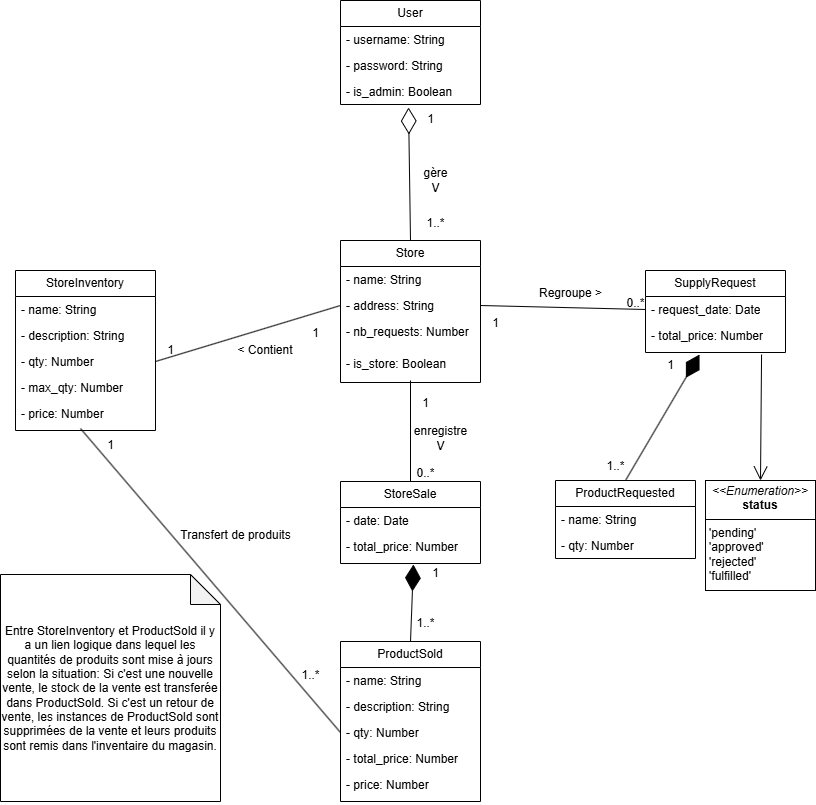

The diagram above was exported from draw.io. Its source (the exported page's mxGraphModel, read from the mxfile embedded in the PNG):
<mxGraphModel dx="1665" dy="1857" grid="1" gridSize="10" guides="1" tooltips="1" connect="1" arrows="1" fold="1" page="1" pageScale="1" pageWidth="850" pageHeight="1100" math="0" shadow="0">
  <root>
    <mxCell id="0" />
    <mxCell id="1" parent="0" />
    <mxCell id="zQhMr7AfknGwRGQQnedS-1" value="Store" style="swimlane;fontStyle=0;childLayout=stackLayout;horizontal=1;startSize=26;fillColor=none;horizontalStack=0;resizeParent=1;resizeParentMax=0;resizeLast=0;collapsible=1;marginBottom=0;whiteSpace=wrap;html=1;" parent="1" vertex="1">
      <mxGeometry x="355" y="30" width="140" height="142" as="geometry" />
    </mxCell>
    <mxCell id="zQhMr7AfknGwRGQQnedS-2" value="- name: String" style="text;strokeColor=none;fillColor=none;align=left;verticalAlign=top;spacingLeft=4;spacingRight=4;overflow=hidden;rotatable=0;points=[[0,0.5],[1,0.5]];portConstraint=eastwest;whiteSpace=wrap;html=1;" parent="zQhMr7AfknGwRGQQnedS-1" vertex="1">
      <mxGeometry y="26" width="140" height="26" as="geometry" />
    </mxCell>
    <mxCell id="zQhMr7AfknGwRGQQnedS-3" value="- address: String" style="text;strokeColor=none;fillColor=none;align=left;verticalAlign=top;spacingLeft=4;spacingRight=4;overflow=hidden;rotatable=0;points=[[0,0.5],[1,0.5]];portConstraint=eastwest;whiteSpace=wrap;html=1;" parent="zQhMr7AfknGwRGQQnedS-1" vertex="1">
      <mxGeometry y="52" width="140" height="26" as="geometry" />
    </mxCell>
    <mxCell id="zQhMr7AfknGwRGQQnedS-4" value="- nb_requests: Number" style="text;strokeColor=none;fillColor=none;align=left;verticalAlign=top;spacingLeft=4;spacingRight=4;overflow=hidden;rotatable=0;points=[[0,0.5],[1,0.5]];portConstraint=eastwest;whiteSpace=wrap;html=1;" parent="zQhMr7AfknGwRGQQnedS-1" vertex="1">
      <mxGeometry y="78" width="140" height="32" as="geometry" />
    </mxCell>
    <mxCell id="6a12NX3yjwQNqYNZVY4e-1" value="- is_store: Boolean" style="text;strokeColor=none;fillColor=none;align=left;verticalAlign=top;spacingLeft=4;spacingRight=4;overflow=hidden;rotatable=0;points=[[0,0.5],[1,0.5]];portConstraint=eastwest;whiteSpace=wrap;html=1;" parent="zQhMr7AfknGwRGQQnedS-1" vertex="1">
      <mxGeometry y="110" width="140" height="32" as="geometry" />
    </mxCell>
    <mxCell id="zQhMr7AfknGwRGQQnedS-5" value="StoreInventory" style="swimlane;fontStyle=0;childLayout=stackLayout;horizontal=1;startSize=26;fillColor=none;horizontalStack=0;resizeParent=1;resizeParentMax=0;resizeLast=0;collapsible=1;marginBottom=0;whiteSpace=wrap;html=1;" parent="1" vertex="1">
      <mxGeometry x="30" y="60" width="140" height="160" as="geometry" />
    </mxCell>
    <mxCell id="zQhMr7AfknGwRGQQnedS-6" value="- name: String" style="text;strokeColor=none;fillColor=none;align=left;verticalAlign=top;spacingLeft=4;spacingRight=4;overflow=hidden;rotatable=0;points=[[0,0.5],[1,0.5]];portConstraint=eastwest;whiteSpace=wrap;html=1;" parent="zQhMr7AfknGwRGQQnedS-5" vertex="1">
      <mxGeometry y="26" width="140" height="26" as="geometry" />
    </mxCell>
    <mxCell id="zQhMr7AfknGwRGQQnedS-7" value="- description: String" style="text;strokeColor=none;fillColor=none;align=left;verticalAlign=top;spacingLeft=4;spacingRight=4;overflow=hidden;rotatable=0;points=[[0,0.5],[1,0.5]];portConstraint=eastwest;whiteSpace=wrap;html=1;" parent="zQhMr7AfknGwRGQQnedS-5" vertex="1">
      <mxGeometry y="52" width="140" height="26" as="geometry" />
    </mxCell>
    <mxCell id="zQhMr7AfknGwRGQQnedS-9" value="- qty: Number" style="text;strokeColor=none;fillColor=none;align=left;verticalAlign=top;spacingLeft=4;spacingRight=4;overflow=hidden;rotatable=0;points=[[0,0.5],[1,0.5]];portConstraint=eastwest;whiteSpace=wrap;html=1;" parent="zQhMr7AfknGwRGQQnedS-5" vertex="1">
      <mxGeometry y="78" width="140" height="26" as="geometry" />
    </mxCell>
    <mxCell id="zQhMr7AfknGwRGQQnedS-10" value="- max_qty: Number" style="text;strokeColor=none;fillColor=none;align=left;verticalAlign=top;spacingLeft=4;spacingRight=4;overflow=hidden;rotatable=0;points=[[0,0.5],[1,0.5]];portConstraint=eastwest;whiteSpace=wrap;html=1;" parent="zQhMr7AfknGwRGQQnedS-5" vertex="1">
      <mxGeometry y="104" width="140" height="26" as="geometry" />
    </mxCell>
    <mxCell id="zQhMr7AfknGwRGQQnedS-8" value="- price: Number" style="text;strokeColor=none;fillColor=none;align=left;verticalAlign=top;spacingLeft=4;spacingRight=4;overflow=hidden;rotatable=0;points=[[0,0.5],[1,0.5]];portConstraint=eastwest;whiteSpace=wrap;html=1;" parent="zQhMr7AfknGwRGQQnedS-5" vertex="1">
      <mxGeometry y="130" width="140" height="30" as="geometry" />
    </mxCell>
    <mxCell id="zQhMr7AfknGwRGQQnedS-11" value="ProductSold" style="swimlane;fontStyle=0;childLayout=stackLayout;horizontal=1;startSize=26;fillColor=none;horizontalStack=0;resizeParent=1;resizeParentMax=0;resizeLast=0;collapsible=1;marginBottom=0;whiteSpace=wrap;html=1;" parent="1" vertex="1">
      <mxGeometry x="355" y="431" width="140" height="160" as="geometry" />
    </mxCell>
    <mxCell id="zQhMr7AfknGwRGQQnedS-12" value="- name: String" style="text;strokeColor=none;fillColor=none;align=left;verticalAlign=top;spacingLeft=4;spacingRight=4;overflow=hidden;rotatable=0;points=[[0,0.5],[1,0.5]];portConstraint=eastwest;whiteSpace=wrap;html=1;" parent="zQhMr7AfknGwRGQQnedS-11" vertex="1">
      <mxGeometry y="26" width="140" height="26" as="geometry" />
    </mxCell>
    <mxCell id="zQhMr7AfknGwRGQQnedS-13" value="- description: String" style="text;strokeColor=none;fillColor=none;align=left;verticalAlign=top;spacingLeft=4;spacingRight=4;overflow=hidden;rotatable=0;points=[[0,0.5],[1,0.5]];portConstraint=eastwest;whiteSpace=wrap;html=1;" parent="zQhMr7AfknGwRGQQnedS-11" vertex="1">
      <mxGeometry y="52" width="140" height="26" as="geometry" />
    </mxCell>
    <mxCell id="zQhMr7AfknGwRGQQnedS-14" value="- qty: Number" style="text;strokeColor=none;fillColor=none;align=left;verticalAlign=top;spacingLeft=4;spacingRight=4;overflow=hidden;rotatable=0;points=[[0,0.5],[1,0.5]];portConstraint=eastwest;whiteSpace=wrap;html=1;" parent="zQhMr7AfknGwRGQQnedS-11" vertex="1">
      <mxGeometry y="78" width="140" height="26" as="geometry" />
    </mxCell>
    <mxCell id="zQhMr7AfknGwRGQQnedS-15" value="- total_price: Number" style="text;strokeColor=none;fillColor=none;align=left;verticalAlign=top;spacingLeft=4;spacingRight=4;overflow=hidden;rotatable=0;points=[[0,0.5],[1,0.5]];portConstraint=eastwest;whiteSpace=wrap;html=1;" parent="zQhMr7AfknGwRGQQnedS-11" vertex="1">
      <mxGeometry y="104" width="140" height="26" as="geometry" />
    </mxCell>
    <mxCell id="zQhMr7AfknGwRGQQnedS-16" value="- price: Number" style="text;strokeColor=none;fillColor=none;align=left;verticalAlign=top;spacingLeft=4;spacingRight=4;overflow=hidden;rotatable=0;points=[[0,0.5],[1,0.5]];portConstraint=eastwest;whiteSpace=wrap;html=1;" parent="zQhMr7AfknGwRGQQnedS-11" vertex="1">
      <mxGeometry y="130" width="140" height="30" as="geometry" />
    </mxCell>
    <mxCell id="zQhMr7AfknGwRGQQnedS-17" value="StoreSale" style="swimlane;fontStyle=0;childLayout=stackLayout;horizontal=1;startSize=26;fillColor=none;horizontalStack=0;resizeParent=1;resizeParentMax=0;resizeLast=0;collapsible=1;marginBottom=0;whiteSpace=wrap;html=1;" parent="1" vertex="1">
      <mxGeometry x="355" y="271" width="140" height="82" as="geometry" />
    </mxCell>
    <mxCell id="zQhMr7AfknGwRGQQnedS-21" value="- date: Date" style="text;strokeColor=none;fillColor=none;align=left;verticalAlign=top;spacingLeft=4;spacingRight=4;overflow=hidden;rotatable=0;points=[[0,0.5],[1,0.5]];portConstraint=eastwest;whiteSpace=wrap;html=1;" parent="zQhMr7AfknGwRGQQnedS-17" vertex="1">
      <mxGeometry y="26" width="140" height="26" as="geometry" />
    </mxCell>
    <mxCell id="zQhMr7AfknGwRGQQnedS-22" value="- total_price: Number" style="text;strokeColor=none;fillColor=none;align=left;verticalAlign=top;spacingLeft=4;spacingRight=4;overflow=hidden;rotatable=0;points=[[0,0.5],[1,0.5]];portConstraint=eastwest;whiteSpace=wrap;html=1;" parent="zQhMr7AfknGwRGQQnedS-17" vertex="1">
      <mxGeometry y="52" width="140" height="30" as="geometry" />
    </mxCell>
    <mxCell id="zQhMr7AfknGwRGQQnedS-27" value="SupplyRequest" style="swimlane;fontStyle=0;childLayout=stackLayout;horizontal=1;startSize=26;fillColor=none;horizontalStack=0;resizeParent=1;resizeParentMax=0;resizeLast=0;collapsible=1;marginBottom=0;whiteSpace=wrap;html=1;" parent="1" vertex="1">
      <mxGeometry x="660" y="60" width="140" height="82" as="geometry" />
    </mxCell>
    <mxCell id="zQhMr7AfknGwRGQQnedS-28" value="- request_date: Date" style="text;strokeColor=none;fillColor=none;align=left;verticalAlign=top;spacingLeft=4;spacingRight=4;overflow=hidden;rotatable=0;points=[[0,0.5],[1,0.5]];portConstraint=eastwest;whiteSpace=wrap;html=1;" parent="zQhMr7AfknGwRGQQnedS-27" vertex="1">
      <mxGeometry y="26" width="140" height="26" as="geometry" />
    </mxCell>
    <mxCell id="zQhMr7AfknGwRGQQnedS-29" value="- total_price: Number" style="text;strokeColor=none;fillColor=none;align=left;verticalAlign=top;spacingLeft=4;spacingRight=4;overflow=hidden;rotatable=0;points=[[0,0.5],[1,0.5]];portConstraint=eastwest;whiteSpace=wrap;html=1;" parent="zQhMr7AfknGwRGQQnedS-27" vertex="1">
      <mxGeometry y="52" width="140" height="30" as="geometry" />
    </mxCell>
    <mxCell id="zQhMr7AfknGwRGQQnedS-30" value="&lt;p style=&quot;margin:0px;margin-top:4px;text-align:center;&quot;&gt;&lt;i&gt;&amp;lt;&amp;lt;Enumeration&amp;gt;&amp;gt;&lt;/i&gt;&lt;br&gt;&lt;b&gt;status&lt;/b&gt;&lt;/p&gt;&lt;hr size=&quot;1&quot; style=&quot;border-style:solid;&quot;&gt;&lt;p style=&quot;margin:0px;margin-left:4px;&quot;&gt;'pending'&lt;/p&gt;&lt;p style=&quot;margin:0px;margin-left:4px;&quot;&gt;'approved'&lt;/p&gt;&lt;p style=&quot;margin:0px;margin-left:4px;&quot;&gt;'rejected'&lt;/p&gt;&lt;p style=&quot;margin:0px;margin-left:4px;&quot;&gt;'fulfilled'&lt;/p&gt;" style="verticalAlign=top;align=left;overflow=fill;html=1;whiteSpace=wrap;" parent="1" vertex="1">
      <mxGeometry x="720" y="270" width="110" height="110" as="geometry" />
    </mxCell>
    <mxCell id="zQhMr7AfknGwRGQQnedS-31" value="ProductRequested" style="swimlane;fontStyle=0;childLayout=stackLayout;horizontal=1;startSize=26;fillColor=none;horizontalStack=0;resizeParent=1;resizeParentMax=0;resizeLast=0;collapsible=1;marginBottom=0;whiteSpace=wrap;html=1;" parent="1" vertex="1">
      <mxGeometry x="570" y="270" width="140" height="78" as="geometry" />
    </mxCell>
    <mxCell id="zQhMr7AfknGwRGQQnedS-32" value="- name: String" style="text;strokeColor=none;fillColor=none;align=left;verticalAlign=top;spacingLeft=4;spacingRight=4;overflow=hidden;rotatable=0;points=[[0,0.5],[1,0.5]];portConstraint=eastwest;whiteSpace=wrap;html=1;" parent="zQhMr7AfknGwRGQQnedS-31" vertex="1">
      <mxGeometry y="26" width="140" height="26" as="geometry" />
    </mxCell>
    <mxCell id="zQhMr7AfknGwRGQQnedS-34" value="- qty: Number" style="text;strokeColor=none;fillColor=none;align=left;verticalAlign=top;spacingLeft=4;spacingRight=4;overflow=hidden;rotatable=0;points=[[0,0.5],[1,0.5]];portConstraint=eastwest;whiteSpace=wrap;html=1;" parent="zQhMr7AfknGwRGQQnedS-31" vertex="1">
      <mxGeometry y="52" width="140" height="26" as="geometry" />
    </mxCell>
    <mxCell id="zQhMr7AfknGwRGQQnedS-43" value="" style="endArrow=open;endFill=1;endSize=12;html=1;rounded=0;exitX=0.829;exitY=1.067;exitDx=0;exitDy=0;entryX=0.5;entryY=0;entryDx=0;entryDy=0;exitPerimeter=0;" parent="1" source="zQhMr7AfknGwRGQQnedS-29" target="zQhMr7AfknGwRGQQnedS-30" edge="1">
      <mxGeometry width="160" relative="1" as="geometry">
        <mxPoint x="510" y="650" as="sourcePoint" />
        <mxPoint x="780" y="380" as="targetPoint" />
      </mxGeometry>
    </mxCell>
    <mxCell id="zQhMr7AfknGwRGQQnedS-44" value="" style="endArrow=diamondThin;endFill=1;endSize=24;html=1;rounded=0;entryX=0.386;entryY=1.067;entryDx=0;entryDy=0;entryPerimeter=0;exitX=0.5;exitY=0;exitDx=0;exitDy=0;" parent="1" source="zQhMr7AfknGwRGQQnedS-31" target="zQhMr7AfknGwRGQQnedS-29" edge="1">
      <mxGeometry width="160" relative="1" as="geometry">
        <mxPoint x="570" y="590" as="sourcePoint" />
        <mxPoint x="730" y="590" as="targetPoint" />
      </mxGeometry>
    </mxCell>
    <mxCell id="zQhMr7AfknGwRGQQnedS-45" value="" style="endArrow=diamondThin;endFill=1;endSize=24;html=1;rounded=0;entryX=0.521;entryY=1.033;entryDx=0;entryDy=0;entryPerimeter=0;exitX=0.5;exitY=0;exitDx=0;exitDy=0;" parent="1" source="zQhMr7AfknGwRGQQnedS-11" target="zQhMr7AfknGwRGQQnedS-22" edge="1">
      <mxGeometry width="160" relative="1" as="geometry">
        <mxPoint x="170" y="550" as="sourcePoint" />
        <mxPoint x="330" y="550" as="targetPoint" />
      </mxGeometry>
    </mxCell>
    <mxCell id="zQhMr7AfknGwRGQQnedS-46" value="1" style="text;html=1;align=center;verticalAlign=middle;resizable=0;points=[];autosize=1;strokeColor=none;fillColor=none;" parent="1" vertex="1">
      <mxGeometry x="435" y="348" width="30" height="30" as="geometry" />
    </mxCell>
    <mxCell id="zQhMr7AfknGwRGQQnedS-47" value="1..*" style="text;html=1;align=center;verticalAlign=middle;resizable=0;points=[];autosize=1;strokeColor=none;fillColor=none;" parent="1" vertex="1">
      <mxGeometry x="420" y="398" width="40" height="30" as="geometry" />
    </mxCell>
    <mxCell id="zQhMr7AfknGwRGQQnedS-48" value="1" style="text;html=1;align=center;verticalAlign=middle;resizable=0;points=[];autosize=1;strokeColor=none;fillColor=none;" parent="1" vertex="1">
      <mxGeometry x="670" y="140" width="30" height="30" as="geometry" />
    </mxCell>
    <mxCell id="zQhMr7AfknGwRGQQnedS-49" value="1..*" style="text;html=1;align=center;verticalAlign=middle;resizable=0;points=[];autosize=1;strokeColor=none;fillColor=none;" parent="1" vertex="1">
      <mxGeometry x="610" y="241" width="40" height="30" as="geometry" />
    </mxCell>
    <mxCell id="zQhMr7AfknGwRGQQnedS-51" value="" style="endArrow=none;html=1;rounded=0;entryX=0;entryY=0.5;entryDx=0;entryDy=0;exitX=1;exitY=0.5;exitDx=0;exitDy=0;" parent="1" source="zQhMr7AfknGwRGQQnedS-9" target="zQhMr7AfknGwRGQQnedS-3" edge="1">
      <mxGeometry width="50" height="50" relative="1" as="geometry">
        <mxPoint x="150" y="270" as="sourcePoint" />
        <mxPoint x="200" y="220" as="targetPoint" />
      </mxGeometry>
    </mxCell>
    <mxCell id="zQhMr7AfknGwRGQQnedS-52" value="" style="endArrow=none;html=1;rounded=0;entryX=0.5;entryY=0.938;entryDx=0;entryDy=0;entryPerimeter=0;exitX=0.5;exitY=0;exitDx=0;exitDy=0;" parent="1" source="zQhMr7AfknGwRGQQnedS-17" target="6a12NX3yjwQNqYNZVY4e-1" edge="1">
      <mxGeometry width="50" height="50" relative="1" as="geometry">
        <mxPoint x="300" y="290" as="sourcePoint" />
        <mxPoint x="350" y="240" as="targetPoint" />
      </mxGeometry>
    </mxCell>
    <mxCell id="zQhMr7AfknGwRGQQnedS-53" value="" style="endArrow=none;html=1;rounded=0;entryX=1;entryY=0.5;entryDx=0;entryDy=0;exitX=0;exitY=0.5;exitDx=0;exitDy=0;" parent="1" source="zQhMr7AfknGwRGQQnedS-28" target="zQhMr7AfknGwRGQQnedS-3" edge="1">
      <mxGeometry width="50" height="50" relative="1" as="geometry">
        <mxPoint x="90" y="550" as="sourcePoint" />
        <mxPoint x="140" y="500" as="targetPoint" />
      </mxGeometry>
    </mxCell>
    <mxCell id="zQhMr7AfknGwRGQQnedS-54" value="1" style="text;html=1;align=center;verticalAlign=middle;resizable=0;points=[];autosize=1;strokeColor=none;fillColor=none;" parent="1" vertex="1">
      <mxGeometry x="315" y="108" width="30" height="30" as="geometry" />
    </mxCell>
    <mxCell id="zQhMr7AfknGwRGQQnedS-55" value="1" style="text;html=1;align=center;verticalAlign=middle;resizable=0;points=[];autosize=1;strokeColor=none;fillColor=none;" parent="1" vertex="1">
      <mxGeometry x="495" y="98" width="30" height="30" as="geometry" />
    </mxCell>
    <mxCell id="zQhMr7AfknGwRGQQnedS-56" value="1" style="text;html=1;align=center;verticalAlign=middle;resizable=0;points=[];autosize=1;strokeColor=none;fillColor=none;" parent="1" vertex="1">
      <mxGeometry x="425" y="178" width="30" height="30" as="geometry" />
    </mxCell>
    <mxCell id="zQhMr7AfknGwRGQQnedS-57" value="1" style="text;html=1;align=center;verticalAlign=middle;resizable=0;points=[];autosize=1;strokeColor=none;fillColor=none;" parent="1" vertex="1">
      <mxGeometry x="170" y="125" width="30" height="30" as="geometry" />
    </mxCell>
    <mxCell id="zQhMr7AfknGwRGQQnedS-58" value="0..*" style="text;html=1;align=center;verticalAlign=middle;resizable=0;points=[];autosize=1;strokeColor=none;fillColor=none;" parent="1" vertex="1">
      <mxGeometry x="420" y="248" width="40" height="30" as="geometry" />
    </mxCell>
    <mxCell id="zQhMr7AfknGwRGQQnedS-59" value="0..*" style="text;html=1;align=center;verticalAlign=middle;resizable=0;points=[];autosize=1;strokeColor=none;fillColor=none;" parent="1" vertex="1">
      <mxGeometry x="630" y="78" width="40" height="30" as="geometry" />
    </mxCell>
    <mxCell id="zQhMr7AfknGwRGQQnedS-60" value="&amp;lt; Contient" style="text;html=1;align=center;verticalAlign=middle;whiteSpace=wrap;rounded=0;" parent="1" vertex="1">
      <mxGeometry x="250" y="125" width="60" height="30" as="geometry" />
    </mxCell>
    <mxCell id="zQhMr7AfknGwRGQQnedS-61" value="enregistre&lt;br&gt;V" style="text;html=1;align=center;verticalAlign=middle;resizable=0;points=[];autosize=1;strokeColor=none;fillColor=none;" parent="1" vertex="1">
      <mxGeometry x="415" y="208" width="80" height="40" as="geometry" />
    </mxCell>
    <mxCell id="zQhMr7AfknGwRGQQnedS-62" value="Regroupe &amp;gt;" style="text;html=1;align=center;verticalAlign=middle;resizable=0;points=[];autosize=1;strokeColor=none;fillColor=none;" parent="1" vertex="1">
      <mxGeometry x="540" y="68" width="90" height="30" as="geometry" />
    </mxCell>
    <mxCell id="6a12NX3yjwQNqYNZVY4e-2" value="" style="endArrow=none;html=1;rounded=0;entryX=0.464;entryY=0.933;entryDx=0;entryDy=0;entryPerimeter=0;exitX=0;exitY=0.5;exitDx=0;exitDy=0;" parent="1" source="zQhMr7AfknGwRGQQnedS-14" target="zQhMr7AfknGwRGQQnedS-8" edge="1">
      <mxGeometry width="50" height="50" relative="1" as="geometry">
        <mxPoint x="70" y="360" as="sourcePoint" />
        <mxPoint x="120" y="310" as="targetPoint" />
      </mxGeometry>
    </mxCell>
    <mxCell id="6a12NX3yjwQNqYNZVY4e-3" value="1" style="text;html=1;align=center;verticalAlign=middle;resizable=0;points=[];autosize=1;strokeColor=none;fillColor=none;" parent="1" vertex="1">
      <mxGeometry x="110" y="220" width="30" height="30" as="geometry" />
    </mxCell>
    <mxCell id="6a12NX3yjwQNqYNZVY4e-4" value="1..*" style="text;html=1;align=center;verticalAlign=middle;resizable=0;points=[];autosize=1;strokeColor=none;fillColor=none;" parent="1" vertex="1">
      <mxGeometry x="305" y="450" width="40" height="30" as="geometry" />
    </mxCell>
    <mxCell id="6a12NX3yjwQNqYNZVY4e-5" value="Transfert de produits" style="text;html=1;align=center;verticalAlign=middle;resizable=0;points=[];autosize=1;strokeColor=none;fillColor=none;" parent="1" vertex="1">
      <mxGeometry x="185" y="310" width="130" height="30" as="geometry" />
    </mxCell>
    <mxCell id="6a12NX3yjwQNqYNZVY4e-6" value="Entre StoreInventory et ProductSold il y a un lien logique dans lequel les quantités de produits sont mise à jours selon la situation: Si c'est une nouvelle vente, le stock de la vente est transferée dans ProductSold. Si c'est un retour de vente, les instances de ProductSold sont supprimées de la vente et leurs produits sont remis dans l'inventaire du magasin." style="shape=note;whiteSpace=wrap;html=1;backgroundOutline=1;darkOpacity=0.05;" parent="1" vertex="1">
      <mxGeometry x="15" y="364" width="220" height="227" as="geometry" />
    </mxCell>
    <mxCell id="g2D_Cmm5QyLG8SQXhBRO-1" value="User" style="swimlane;fontStyle=0;childLayout=stackLayout;horizontal=1;startSize=26;fillColor=none;horizontalStack=0;resizeParent=1;resizeParentMax=0;resizeLast=0;collapsible=1;marginBottom=0;whiteSpace=wrap;html=1;" vertex="1" parent="1">
      <mxGeometry x="355" y="-210" width="140" height="104" as="geometry" />
    </mxCell>
    <mxCell id="g2D_Cmm5QyLG8SQXhBRO-2" value="- username: String" style="text;strokeColor=none;fillColor=none;align=left;verticalAlign=top;spacingLeft=4;spacingRight=4;overflow=hidden;rotatable=0;points=[[0,0.5],[1,0.5]];portConstraint=eastwest;whiteSpace=wrap;html=1;" vertex="1" parent="g2D_Cmm5QyLG8SQXhBRO-1">
      <mxGeometry y="26" width="140" height="26" as="geometry" />
    </mxCell>
    <mxCell id="g2D_Cmm5QyLG8SQXhBRO-3" value="- password: String" style="text;strokeColor=none;fillColor=none;align=left;verticalAlign=top;spacingLeft=4;spacingRight=4;overflow=hidden;rotatable=0;points=[[0,0.5],[1,0.5]];portConstraint=eastwest;whiteSpace=wrap;html=1;" vertex="1" parent="g2D_Cmm5QyLG8SQXhBRO-1">
      <mxGeometry y="52" width="140" height="26" as="geometry" />
    </mxCell>
    <mxCell id="g2D_Cmm5QyLG8SQXhBRO-4" value="- is_admin: Boolean" style="text;strokeColor=none;fillColor=none;align=left;verticalAlign=top;spacingLeft=4;spacingRight=4;overflow=hidden;rotatable=0;points=[[0,0.5],[1,0.5]];portConstraint=eastwest;whiteSpace=wrap;html=1;" vertex="1" parent="g2D_Cmm5QyLG8SQXhBRO-1">
      <mxGeometry y="78" width="140" height="26" as="geometry" />
    </mxCell>
    <mxCell id="g2D_Cmm5QyLG8SQXhBRO-7" value="" style="endArrow=diamondThin;endFill=0;endSize=24;html=1;rounded=0;entryX=0.486;entryY=1.115;entryDx=0;entryDy=0;entryPerimeter=0;exitX=0.5;exitY=0;exitDx=0;exitDy=0;" edge="1" parent="1" source="zQhMr7AfknGwRGQQnedS-1" target="g2D_Cmm5QyLG8SQXhBRO-4">
      <mxGeometry width="160" relative="1" as="geometry">
        <mxPoint x="270" y="-70" as="sourcePoint" />
        <mxPoint x="430" y="-70" as="targetPoint" />
      </mxGeometry>
    </mxCell>
    <mxCell id="g2D_Cmm5QyLG8SQXhBRO-8" value="1" style="text;html=1;align=center;verticalAlign=middle;resizable=0;points=[];autosize=1;strokeColor=none;fillColor=none;" vertex="1" parent="1">
      <mxGeometry x="430" y="-106" width="30" height="30" as="geometry" />
    </mxCell>
    <mxCell id="g2D_Cmm5QyLG8SQXhBRO-9" value="1..*" style="text;html=1;align=center;verticalAlign=middle;resizable=0;points=[];autosize=1;strokeColor=none;fillColor=none;" vertex="1" parent="1">
      <mxGeometry x="430" y="-2" width="40" height="30" as="geometry" />
    </mxCell>
    <mxCell id="g2D_Cmm5QyLG8SQXhBRO-10" value="gère&lt;div&gt;V&lt;/div&gt;" style="text;html=1;align=center;verticalAlign=middle;resizable=0;points=[];autosize=1;strokeColor=none;fillColor=none;" vertex="1" parent="1">
      <mxGeometry x="425" y="-50" width="50" height="40" as="geometry" />
    </mxCell>
  </root>
</mxGraphModel>